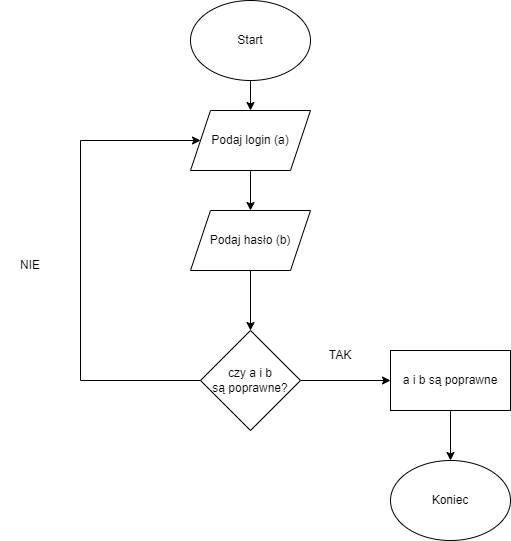

The diagram above was exported from draw.io. Its source (the exported page's mxGraphModel, read from the mxfile embedded in the PNG):
<mxGraphModel dx="862" dy="450" grid="1" gridSize="10" guides="1" tooltips="1" connect="1" arrows="1" fold="1" page="1" pageScale="1" pageWidth="827" pageHeight="1169" math="0" shadow="0">
  <root>
    <mxCell id="0" />
    <mxCell id="1" parent="0" />
    <mxCell id="LLH3zUYv00h1YnXvi4-e-4" value="" style="edgeStyle=orthogonalEdgeStyle;rounded=0;orthogonalLoop=1;jettySize=auto;html=1;" edge="1" parent="1" source="LLH3zUYv00h1YnXvi4-e-1" target="LLH3zUYv00h1YnXvi4-e-3">
      <mxGeometry relative="1" as="geometry" />
    </mxCell>
    <mxCell id="LLH3zUYv00h1YnXvi4-e-1" value="Start" style="ellipse;whiteSpace=wrap;html=1;" vertex="1" parent="1">
      <mxGeometry x="310" y="60" width="120" height="80" as="geometry" />
    </mxCell>
    <mxCell id="LLH3zUYv00h1YnXvi4-e-2" value="Koniec" style="ellipse;whiteSpace=wrap;html=1;" vertex="1" parent="1">
      <mxGeometry x="510" y="520" width="120" height="80" as="geometry" />
    </mxCell>
    <mxCell id="LLH3zUYv00h1YnXvi4-e-8" value="" style="edgeStyle=orthogonalEdgeStyle;rounded=0;orthogonalLoop=1;jettySize=auto;html=1;" edge="1" parent="1" source="LLH3zUYv00h1YnXvi4-e-3" target="LLH3zUYv00h1YnXvi4-e-7">
      <mxGeometry relative="1" as="geometry" />
    </mxCell>
    <mxCell id="LLH3zUYv00h1YnXvi4-e-3" value="Podaj login (a)" style="shape=parallelogram;perimeter=parallelogramPerimeter;whiteSpace=wrap;html=1;fixedSize=1;" vertex="1" parent="1">
      <mxGeometry x="310" y="170" width="120" height="60" as="geometry" />
    </mxCell>
    <mxCell id="LLH3zUYv00h1YnXvi4-e-10" value="" style="edgeStyle=orthogonalEdgeStyle;rounded=0;orthogonalLoop=1;jettySize=auto;html=1;" edge="1" parent="1" source="LLH3zUYv00h1YnXvi4-e-7" target="LLH3zUYv00h1YnXvi4-e-9">
      <mxGeometry relative="1" as="geometry" />
    </mxCell>
    <mxCell id="LLH3zUYv00h1YnXvi4-e-7" value="Podaj hasło (b)" style="shape=parallelogram;perimeter=parallelogramPerimeter;whiteSpace=wrap;html=1;fixedSize=1;" vertex="1" parent="1">
      <mxGeometry x="310" y="270" width="120" height="60" as="geometry" />
    </mxCell>
    <mxCell id="LLH3zUYv00h1YnXvi4-e-12" value="" style="edgeStyle=orthogonalEdgeStyle;rounded=0;orthogonalLoop=1;jettySize=auto;html=1;" edge="1" parent="1" source="LLH3zUYv00h1YnXvi4-e-9" target="LLH3zUYv00h1YnXvi4-e-11">
      <mxGeometry relative="1" as="geometry" />
    </mxCell>
    <mxCell id="LLH3zUYv00h1YnXvi4-e-14" style="edgeStyle=orthogonalEdgeStyle;rounded=0;orthogonalLoop=1;jettySize=auto;html=1;exitX=0;exitY=0.5;exitDx=0;exitDy=0;entryX=0;entryY=0.5;entryDx=0;entryDy=0;" edge="1" parent="1" source="LLH3zUYv00h1YnXvi4-e-9" target="LLH3zUYv00h1YnXvi4-e-3">
      <mxGeometry relative="1" as="geometry">
        <Array as="points">
          <mxPoint x="200" y="440" />
          <mxPoint x="200" y="200" />
        </Array>
      </mxGeometry>
    </mxCell>
    <mxCell id="LLH3zUYv00h1YnXvi4-e-9" value="czy a i b&lt;br&gt;są poprawne?" style="rhombus;whiteSpace=wrap;html=1;" vertex="1" parent="1">
      <mxGeometry x="320" y="390" width="100" height="100" as="geometry" />
    </mxCell>
    <mxCell id="LLH3zUYv00h1YnXvi4-e-13" style="edgeStyle=orthogonalEdgeStyle;rounded=0;orthogonalLoop=1;jettySize=auto;html=1;exitX=0.5;exitY=1;exitDx=0;exitDy=0;" edge="1" parent="1" source="LLH3zUYv00h1YnXvi4-e-11" target="LLH3zUYv00h1YnXvi4-e-2">
      <mxGeometry relative="1" as="geometry" />
    </mxCell>
    <mxCell id="LLH3zUYv00h1YnXvi4-e-11" value="a i b są poprawne" style="whiteSpace=wrap;html=1;" vertex="1" parent="1">
      <mxGeometry x="510" y="410" width="120" height="60" as="geometry" />
    </mxCell>
    <mxCell id="LLH3zUYv00h1YnXvi4-e-15" value="NIE" style="text;html=1;strokeColor=none;fillColor=none;align=center;verticalAlign=middle;whiteSpace=wrap;rounded=0;" vertex="1" parent="1">
      <mxGeometry x="120" y="310" width="60" height="30" as="geometry" />
    </mxCell>
    <mxCell id="LLH3zUYv00h1YnXvi4-e-16" value="TAK" style="text;html=1;strokeColor=none;fillColor=none;align=center;verticalAlign=middle;whiteSpace=wrap;rounded=0;" vertex="1" parent="1">
      <mxGeometry x="430" y="400" width="60" height="30" as="geometry" />
    </mxCell>
  </root>
</mxGraphModel>